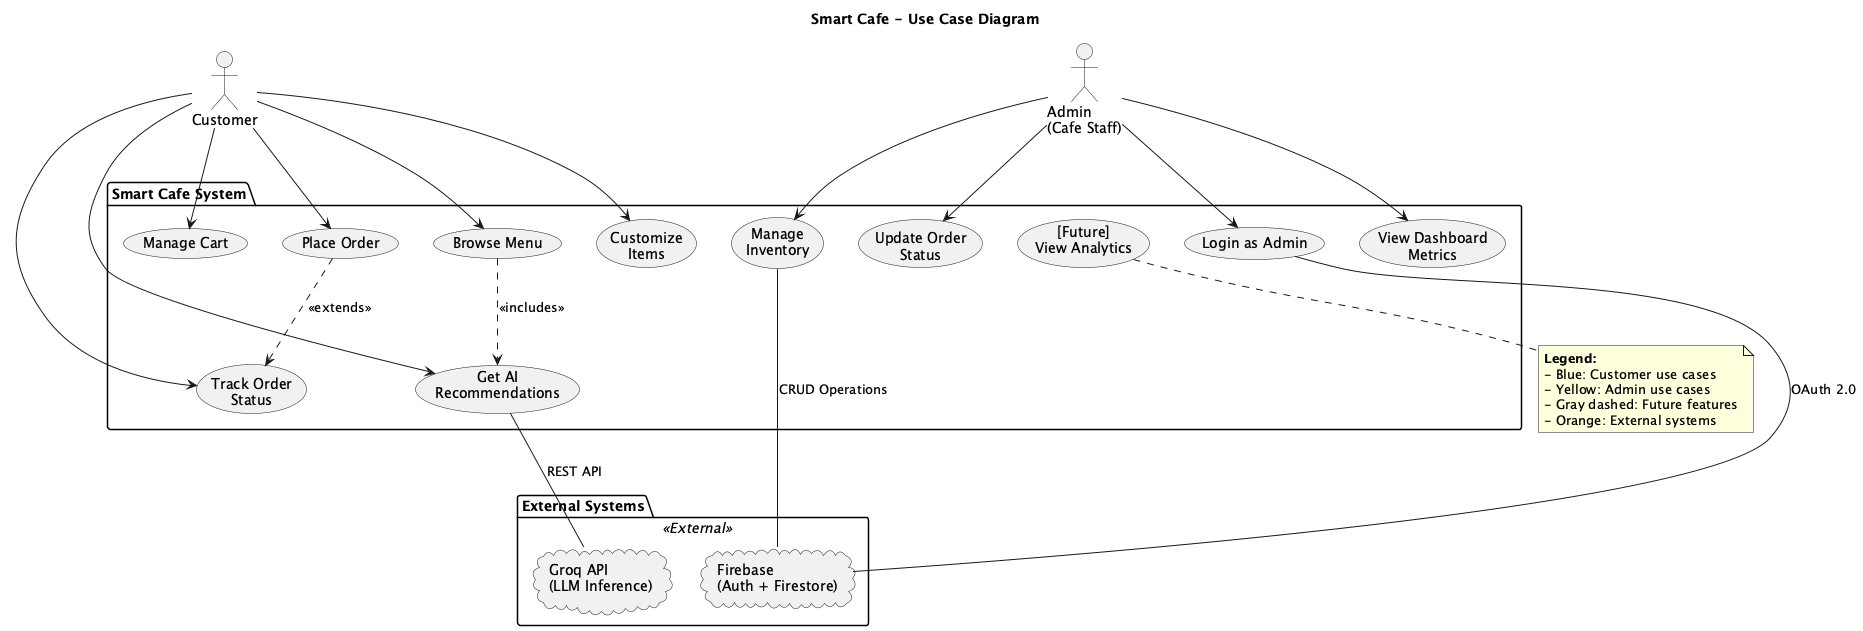

The diagram above was rendered by PlantUML. Its source (embedded in the PNG):
@startuml Use Case Diagram
title Smart Cafe - Use Case Diagram

' Actors
actor "Customer" as customer
actor "Admin\n(Cafe Staff)" as admin

' External Systems
package "External Systems" <<External>> {
    cloud "Firebase\n(Auth + Firestore)" as firebase
    cloud "Groq API\n(LLM Inference)" as groq
}

' System Boundary
package "Smart Cafe System" {
    
    ' Customer Use Cases
    usecase "Browse Menu" as UC1
    usecase "Get AI\nRecommendations" as UC2
    usecase "Customize\nItems" as UC3
    usecase "Manage Cart" as UC4
    usecase "Place Order" as UC5
    usecase "Track Order\nStatus" as UC6
    
    ' Admin Use Cases
    usecase "Login as Admin" as UC7
    usecase "View Dashboard\nMetrics" as UC8
    usecase "Manage\nInventory" as UC9
    usecase "Update Order\nStatus" as UC10
    usecase "[Future]\nView Analytics" as UC11
    
    ' Relationships
    UC1 ..> UC2 : <<includes>>
    UC5 ..> UC6 : <<extends>>
}

' Actor to Use Case connections
customer --> UC1
customer --> UC2
customer --> UC3
customer --> UC4
customer --> UC5
customer --> UC6

admin --> UC7
admin --> UC8
admin --> UC9
admin --> UC10

' External system connections
UC7 -- firebase : OAuth 2.0
UC2 -- groq : REST API
UC9 -- firebase : CRUD Operations

note bottom of UC11
  <b>Legend:</b>
  - Blue: Customer use cases
  - Yellow: Admin use cases
  - Gray dashed: Future features
  - Orange: External systems
end note

@enduml